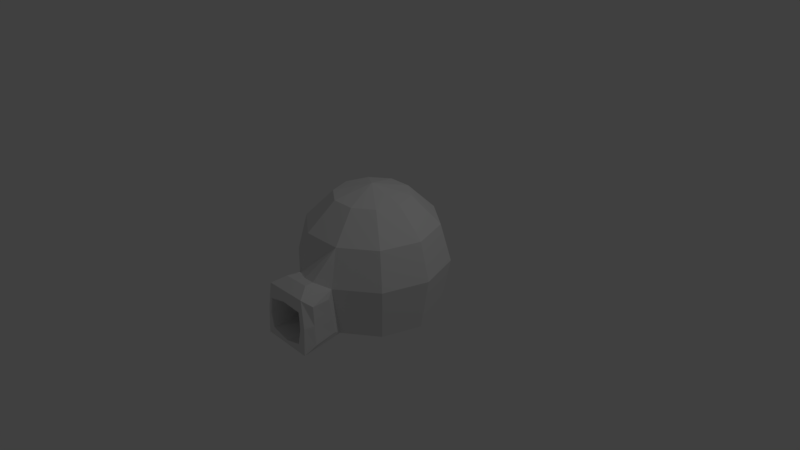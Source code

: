 # Source: Igloo.blend  (saved by Blender 2.77.0; exported with 4.5.12 LTS)
import bpy
from mathutils import Matrix  # noqa: F401  (used for matrix-valued properties, if any)

bpy.ops.wm.read_factory_settings(use_empty=True)
scene = bpy.context.scene
scene.name = 'Scene'

# ---- collections
col_collection_1 = bpy.data.collections.new('Collection 1'); scene.collection.children.link(col_collection_1)

# ---- materials (node trees are filled in below, after node groups)
mat_material_002 = bpy.data.materials.new('Material.002')
mat_material_002.alpha_threshold = 0.0
mat_material_002.use_transparent_shadow = False
mat_material_002.diffuse_color = (0.0, 0.0, 0.0, 1.0)
mat_material_002.roughness = 0.5
mat_material_002.specular_intensity = 0.0
mat_material_003 = bpy.data.materials.new('Material.003')
mat_material_003.alpha_threshold = 0.0
mat_material_003.use_transparent_shadow = False
mat_material_003.roughness = 0.5

# ---- material node trees

# ---- world
world_world = bpy.data.worlds.new('World'); scene.world = world_world
world_world.color = (0.05088, 0.05088, 0.05088)
world_world.use_sun_shadow = False
world_world.sun_shadow_jitter_overblur = 0.0
world_world.cycles.sampling_method = 'MANUAL'

# ---- cameras
cam_camera = bpy.data.cameras.new('Camera')
cam_camera.clip_end = 100.0
cam_camera.lens = 35.0
cam_camera.sensor_width = 32.0
cam_camera.sensor_height = 18.0
cam_camera.ortho_scale = 7.314
cam_camera.dof.focus_distance = 0.0
cam_camera.dof.aperture_fstop = 128.0

# ---- lights
light_lamp = bpy.data.lights.new('Lamp', 'POINT')
light_lamp.transmission_factor = 0.0
light_lamp.cutoff_distance = 30.0
light_lamp.energy = 100.0
light_lamp.shadow_buffer_clip_start = 1.001
light_lamp.shadow_soft_size = 0.1
light_lamp.shadow_maximum_resolution = 0.006
light_lamp.use_absolute_resolution = True

# ---- meshes
me_sphere = bpy.data.meshes.new('Sphere')
me_sphere.from_pydata([(-0.866, 0.0, 0.5), (-1.0, 0.0, -4.371e-08), (-0.866, 0.0, -0.6981), (-0.5, 0.0, -0.6981), (-0.4045, 0.2939, 0.866), (-0.7006, 0.509, 0.5), (-0.809, 0.5878, -4.371e-08), (-0.7006, 0.509, -0.6981), (-0.4045, 0.2939, -0.6981), (-1.51e-07, 0.0, -0.6981), (-0.1545, 0.4755, 0.866), (-0.2676, 0.8236, 0.5), (-0.309, 0.9511, -4.371e-08), (-0.2676, 0.8236, -0.6981), (-0.1545, 0.4755, -0.6981), (-1.977e-07, -1.436e-07, 1.0), (0.1545, 0.4755, 0.866), (0.2676, 0.8236, 0.5), (0.309, 0.9511, -4.371e-08), (0.2676, 0.8236, -0.6981), (0.1545, 0.4755, -0.6981), (0.4045, 0.2939, 0.866), (0.7006, 0.509, 0.5), (0.809, 0.5878, -4.371e-08), (0.7006, 0.509, -0.6981), (0.4045, 0.2939, -0.6981), (0.5, 3.046e-08, 0.866), (0.866, 3.046e-08, 0.5), (1.0, -2.915e-08, -4.371e-08), (0.866, -5.895e-08, -0.6981), (0.5, 3.046e-08, -0.6981), (0.4045, -0.2939, 0.866), (0.7006, -0.509, 0.5), (0.809, -0.5878, -4.371e-08), (0.7006, -0.509, -0.6981), (0.4045, -0.2939, -0.6981), (0.1545, -0.4755, 0.866), (0.2676, -0.8236, 0.5), (0.1567, -1.111, 0.09479), (0.2676, -0.8236, -0.6981), (0.1545, -0.4755, -0.6981), (-0.1545, -0.4755, 0.866), (-0.2676, -0.8236, 0.5), (-0.1567, -1.111, 0.09479), (-0.3376, -0.9499, -0.592), (-0.1545, -0.4755, -0.6981), (-0.4045, -0.2939, 0.866), (-0.7006, -0.509, 0.5), (-0.809, -0.5878, -4.371e-08), (-0.7006, -0.509, -0.6981), (-0.4045, -0.2939, -0.6981), (-0.5, -8.875e-08, 0.866), (0.1781, -1.238, 0.1065), (-0.1781, -1.238, 0.1065), (0.309, -0.9511, -4.371e-08), (-0.3732, -1.039, -0.1028), (0.1967, -0.9214, -0.1273), (0.1905, -0.9403, -0.5646), (-0.3951, -1.29, -0.08753), (-0.4098, -1.271, -0.5877), (0.3502, -1.031, -0.08925), (0.3192, -0.936, -0.6111), (0.3786, -1.294, -0.07374), (0.3707, -1.274, -0.6261), (-0.309, -0.9511, -4.371e-08), (-0.2676, -0.8236, -0.6981), (-0.2012, -0.9211, -0.1274), (-0.2081, -0.9405, -0.5496), (0.2877, -1.399, 0.02075), (0.3365, -1.431, -0.7182), (-0.3027, -1.399, 0.02075), (-0.3586, -1.431, -0.6921), (0.2372, -1.402, -0.1645), (0.2288, -1.428, -0.5992), (-0.2326, -1.453, -0.1431), (-0.2629, -1.428, -0.5896), (0.007493, -0.8236, -0.6981), (0.004326, -0.4755, -0.6981), (-0.001325, -1.431, -0.7056), (0.009719, -1.399, 0.02075), (0.004388, -1.111, 0.09479), (0.004988, -1.238, 0.1065), (-0.002259, -1.428, -0.6534), (0.008904, -1.446, -0.09649), (-0.003223, -0.9404, -0.5573), (0.003315, -0.9213, -0.1273), (-0.9333, 0.0, -0.3477), (-0.755, 0.5486, -0.3477), (-0.2884, 0.8876, -0.3477), (0.2884, 0.8876, -0.3477), (0.755, 0.5486, -0.3477), (0.9333, -4.399e-08, -0.3477), (0.755, -0.5486, -0.3477), (0.2884, -0.8876, -0.3477), (-0.2884, -0.8876, -0.3477), (-0.755, -0.5486, -0.3477), (0.3418, -1.415, -0.3473), (-0.3528, -1.415, -0.3343), (0.3348, -0.9838, -0.3492), (0.3747, -1.284, -0.3489), (-0.3555, -0.9945, -0.3464), (-0.4025, -1.28, -0.3367), (0.2604, -1.415, -0.381), (-0.2806, -1.439, -0.3727), (0.1936, -0.9308, -0.3451), (-0.2046, -0.9308, -0.3377)], [], [(3, 2, 7, 8), (1, 0, 5, 6), (51, 15, 4), (9, 3, 8), (86, 1, 6, 87), (0, 51, 4, 5), (8, 7, 13, 14), (6, 5, 11, 12), (4, 15, 10), (9, 8, 14), (87, 6, 12, 88), (5, 4, 10, 11), (12, 11, 17, 18), (10, 15, 16), (9, 14, 20), (88, 12, 18, 89), (11, 10, 16, 17), (14, 13, 19, 20), (16, 15, 21), (9, 20, 25), (89, 18, 23, 90), (17, 16, 21, 22), (20, 19, 24, 25), (18, 17, 22, 23), (9, 25, 30), (90, 23, 28, 91), (22, 21, 26, 27), (25, 24, 29, 30), (23, 22, 27, 28), (21, 15, 26), (9, 30, 35), (91, 28, 33, 92), (27, 26, 31, 32), (30, 29, 34, 35), (28, 27, 32, 33), (26, 15, 31), (9, 35, 40), (92, 33, 54, 93), (32, 31, 36, 37), (35, 34, 39, 40), (33, 32, 37, 54), (31, 15, 36), (93, 54, 60, 98), (37, 36, 41, 42), (77, 76, 65, 45), (36, 15, 41), (9, 40, 77, 45), (42, 41, 46, 47), (45, 65, 49, 50), (64, 42, 47, 48), (41, 15, 46), (9, 45, 50), (94, 64, 48, 95), (50, 49, 2, 3), (48, 47, 0, 1), (46, 15, 51), (9, 50, 3), (95, 48, 1, 86), (47, 46, 51, 0), (76, 39, 69, 78), (100, 44, 59, 101), (80, 43, 53, 81), (81, 53, 70, 79), (38, 52, 68, 54), (53, 43, 64, 70), (54, 37, 42, 64, 43, 80, 38), (98, 60, 62, 99), (54, 68, 62, 60), (96, 69, 63, 99), (69, 39, 61, 63), (100, 55, 64, 94), (101, 59, 71, 97), (59, 44, 65, 71), (55, 58, 70, 64), (102, 73, 69, 96), (103, 74, 70, 97), (82, 75, 71, 78), (83, 72, 68, 79), (104, 57, 73, 102), (105, 66, 74, 103), (84, 67, 75, 82), (85, 56, 72, 83), (66, 85, 83, 74), (57, 84, 82, 73), (74, 83, 79, 70), (73, 82, 78, 69), (52, 81, 79, 68), (38, 80, 81, 52), (65, 76, 78, 71), (40, 39, 76, 77), (67, 105, 103, 75), (56, 104, 102, 72), (75, 103, 97, 71), (72, 102, 96, 68), (58, 101, 97, 70), (44, 100, 94, 65), (68, 96, 99, 62), (61, 98, 99, 63), (55, 100, 101, 58), (49, 95, 86, 2), (65, 94, 95, 49), (39, 93, 98, 61), (34, 92, 93, 39), (29, 91, 92, 34), (24, 90, 91, 29), (19, 89, 90, 24), (13, 88, 89, 19), (7, 87, 88, 13), (2, 86, 87, 7), (105, 67, 84, 57, 104, 56, 85, 66)])
me_sphere.polygons.foreach_set('material_index', [1, 1, 1, 1, 1, 1, 1, 1, 1, 1, 1, 1, 1, 1, 1, 1, 1, 1, 1, 1, 1, 1, 1, 1, 1, 1, 1, 1, 1, 1, 1, 1, 1, 1, 1, 1, 1, 1, 1, 1, 1, 1, 1, 1, 1, 1, 1, 1, 1, 1, 1, 1, 1, 1, 1, 1, 1, 1, 1, 1, 1, 1, 1, 1, 1, 1, 1, 1, 1, 1, 1, 1, 1, 1, 1, 1, 1, 1, 1, 1, 1, 1, 1, 1, 1, 1, 1, 1, 1, 1, 1, 1, 1, 1, 1, 1, 1, 1, 1, 1, 1, 1, 1, 1, 1, 1, 1, 1, 1, 0])
me_sphere.materials.append(mat_material_002)
me_sphere.materials.append(mat_material_003)
me_sphere.use_remesh_preserve_volume = False
me_sphere.use_remesh_preserve_attributes = False
me_sphere.use_mirror_vertex_groups = False
me_sphere.update()

# ---- objects
ob_sphere = bpy.data.objects.new('Sphere', me_sphere)
ob_lamp = bpy.data.objects.new('Lamp', light_lamp)
ob_camera = bpy.data.objects.new('Camera', cam_camera)

# ---- transforms, parenting, visibility, modifiers, constraints
ob_sphere.location = (0.0, 0.0, 0.0)
ob_sphere.lineart.crease_threshold = 0.0
ob_lamp.location = (4.076, 1.005, 5.904)
ob_lamp.rotation_euler = (0.6503, 0.05522, 1.866)
ob_lamp.lock_rotations_4d = False
ob_lamp.empty_display_type = 'ARROWS'
ob_lamp.color = (0.0, 0.0, 0.0, 0.0)
ob_lamp.lineart.crease_threshold = 0.0
ob_camera.location = (7.481, -6.508, 5.344)
ob_camera.rotation_euler = (1.109, 0.01082, 0.8149)
ob_camera.lock_rotations_4d = False
ob_camera.empty_display_type = 'ARROWS'
ob_camera.color = (0.0, 0.0, 0.0, 0.0)
ob_camera.display_type = 'WIRE'
ob_camera.lineart.crease_threshold = 0.0

# ---- collection membership
col_collection_1.objects.link(ob_sphere)
col_collection_1.objects.link(ob_lamp)
col_collection_1.objects.link(ob_camera)

# ---- scene / render settings (as saved in the file)
scene.camera = ob_camera
scene.frame_start = 1; scene.frame_end = 250; scene.frame_set(1)
scene.render.engine = 'BLENDER_EEVEE_NEXT'
scene.render.resolution_percentage = 50
scene.render.dither_intensity = 0.0
scene.cycles.use_denoising = False
scene.cycles.samples = 128
scene.cycles.sampling_pattern = 'TABULATED_SOBOL'
scene.cycles.light_sampling_threshold = 0.0
scene.cycles.use_adaptive_sampling = False
scene.cycles.use_light_tree = False
scene.cycles.blur_glossy = 0.0
scene.cycles.sample_clamp_indirect = 0.0
scene.view_settings.view_transform = 'Standard'
bpy.context.view_layer.update()
